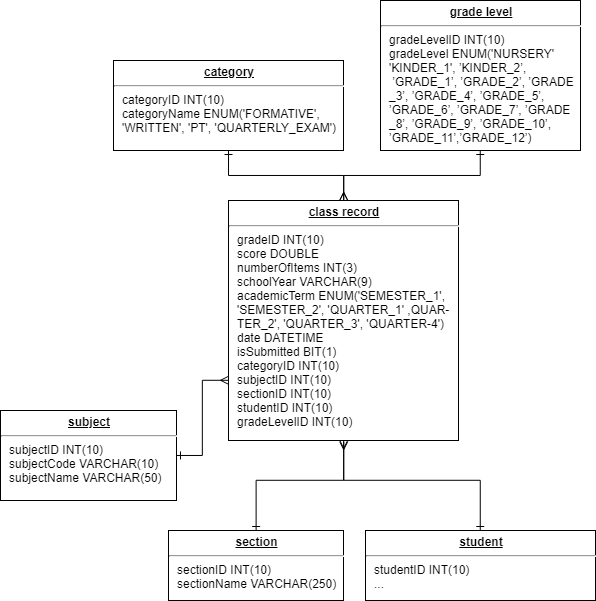

The diagram above was exported from draw.io. Its source (the exported page's mxGraphModel, read from the mxfile embedded in the PNG):
<mxGraphModel dx="1623" dy="874" grid="1" gridSize="10" guides="1" tooltips="1" connect="1" arrows="1" fold="1" page="1" pageScale="1" pageWidth="1100" pageHeight="850" background="#ffffff" math="0" shadow="0">
  <root>
    <mxCell id="0" />
    <mxCell id="1" parent="0" />
    <mxCell id="24794b860abc3c2d-19" value="&lt;p style=&quot;margin: 0px ; margin-top: 4px ; text-align: center ; text-decoration: underline&quot;&gt;&lt;b&gt;class record&lt;/b&gt;&lt;/p&gt;&lt;hr&gt;&lt;p style=&quot;margin: 0px ; margin-left: 8px&quot;&gt;gradeID INT(10)&lt;/p&gt;&lt;p style=&quot;margin: 0px ; margin-left: 8px&quot;&gt;score DOUBLE&lt;/p&gt;&lt;p style=&quot;margin: 0px ; margin-left: 8px&quot;&gt;numberOfItems INT(3)&lt;/p&gt;&lt;p style=&quot;margin: 0px ; margin-left: 8px&quot;&gt;schoolYear VARCHAR(9)&lt;/p&gt;&lt;p style=&quot;margin: 0px ; margin-left: 8px&quot;&gt;academicTerm ENUM('SEMESTER_1',&lt;/p&gt;&lt;p style=&quot;margin: 0px ; margin-left: 8px&quot;&gt;'SEMESTER_2', 'QUARTER_1' ,QUAR-&lt;/p&gt;&lt;p style=&quot;margin: 0px ; margin-left: 8px&quot;&gt;TER_2', 'QUARTER_3', 'QUARTER-4')&lt;/p&gt;&lt;p style=&quot;margin: 0px ; margin-left: 8px&quot;&gt;date DATETIME&lt;/p&gt;&lt;p style=&quot;margin: 0px ; margin-left: 8px&quot;&gt;isSubmitted BIT(1)&lt;/p&gt;&lt;p style=&quot;margin: 0px ; margin-left: 8px&quot;&gt;categoryID INT(10)&lt;/p&gt;&lt;p style=&quot;margin: 0px ; margin-left: 8px&quot;&gt;subjectID INT(10)&lt;/p&gt;&lt;p style=&quot;margin: 0px ; margin-left: 8px&quot;&gt;sectionID INT(10)&lt;/p&gt;&lt;p style=&quot;margin: 0px ; margin-left: 8px&quot;&gt;studentID INT(10)&lt;/p&gt;&lt;p style=&quot;margin: 0px ; margin-left: 8px&quot;&gt;gradeLevelID INT(10)&lt;/p&gt;" style="verticalAlign=top;align=left;overflow=fill;fontSize=12;fontFamily=Helvetica;html=1;rounded=0;shadow=0;comic=0;labelBackgroundColor=none;strokeColor=#000000;strokeWidth=1;fillColor=#ffffff;" parent="1" vertex="1">
      <mxGeometry x="468" y="300" width="230" height="240" as="geometry" />
    </mxCell>
    <mxCell id="n5xxwQdE0pcV6YXKHlcd-30" style="edgeStyle=orthogonalEdgeStyle;rounded=0;orthogonalLoop=1;jettySize=auto;html=1;startArrow=ERone;startFill=0;endArrow=ERmany;endFill=0;" edge="1" parent="1" source="n5xxwQdE0pcV6YXKHlcd-16" target="24794b860abc3c2d-19">
      <mxGeometry relative="1" as="geometry" />
    </mxCell>
    <mxCell id="n5xxwQdE0pcV6YXKHlcd-16" value="&lt;p style=&quot;margin: 0px ; margin-top: 4px ; text-align: center ; text-decoration: underline&quot;&gt;&lt;b&gt;category&lt;/b&gt;&lt;/p&gt;&lt;hr&gt;&lt;p style=&quot;margin: 0px ; margin-left: 8px&quot;&gt;categoryID INT(10)&lt;/p&gt;&lt;p style=&quot;margin: 0px ; margin-left: 8px&quot;&gt;categoryName ENUM('FORMATIVE',&lt;/p&gt;&lt;p style=&quot;margin: 0px ; margin-left: 8px&quot;&gt;'WRITTEN', 'PT', 'QUARTERLY_EXAM')&lt;/p&gt;" style="verticalAlign=top;align=left;overflow=fill;fontSize=12;fontFamily=Helvetica;html=1;rounded=0;shadow=0;comic=0;labelBackgroundColor=none;strokeColor=#000000;strokeWidth=1;fillColor=#ffffff;" vertex="1" parent="1">
      <mxGeometry x="353" y="160" width="230" height="90" as="geometry" />
    </mxCell>
    <mxCell id="n5xxwQdE0pcV6YXKHlcd-28" style="edgeStyle=orthogonalEdgeStyle;rounded=0;orthogonalLoop=1;jettySize=auto;html=1;entryX=0.5;entryY=0;entryDx=0;entryDy=0;startArrow=ERone;startFill=0;endArrow=ERmany;endFill=0;" edge="1" parent="1" source="n5xxwQdE0pcV6YXKHlcd-17" target="24794b860abc3c2d-19">
      <mxGeometry relative="1" as="geometry" />
    </mxCell>
    <mxCell id="n5xxwQdE0pcV6YXKHlcd-17" value="&lt;p style=&quot;margin: 0px ; margin-top: 4px ; text-align: center ; text-decoration: underline&quot;&gt;&lt;b&gt;grade level&lt;/b&gt;&lt;/p&gt;&lt;hr&gt;&lt;p style=&quot;margin: 0px ; margin-left: 8px&quot;&gt;gradeLevelID INT(10)&lt;/p&gt;&lt;p style=&quot;margin: 0px ; margin-left: 8px&quot;&gt;gradeLevel ENUM('NURSERY'&lt;/p&gt;&lt;p style=&quot;margin: 0px ; margin-left: 8px&quot;&gt;'KINDER_1',&amp;nbsp;&lt;span&gt;’KINDER_&lt;/span&gt;&lt;span&gt;2’,&amp;nbsp;&lt;/span&gt;&lt;/p&gt;&lt;p style=&quot;margin: 0px ; margin-left: 8px&quot;&gt;&lt;span&gt;&amp;nbsp;’GRADE_&lt;/span&gt;&lt;span&gt;1’,&amp;nbsp;&lt;/span&gt;&lt;span&gt;’GRADE_&lt;/span&gt;&lt;span&gt;2’,   ’GRADE&lt;/span&gt;&lt;/p&gt;&lt;p style=&quot;margin: 0px ; margin-left: 8px&quot;&gt;&lt;span&gt;_3’,&amp;nbsp;&lt;/span&gt;&lt;span&gt;’GRADE_&lt;/span&gt;&lt;span&gt;4’,   ’GRADE_&lt;/span&gt;&lt;span&gt;5’,&lt;/span&gt;&lt;/p&gt;&lt;p style=&quot;margin: 0px ; margin-left: 8px&quot;&gt;&lt;span&gt;’GRADE_&lt;/span&gt;&lt;span&gt;6’,   ’GRADE_&lt;/span&gt;&lt;span&gt;7’,&amp;nbsp;&lt;/span&gt;&lt;span&gt;’GRADE&lt;/span&gt;&lt;/p&gt;&lt;p style=&quot;margin: 0px ; margin-left: 8px&quot;&gt;&lt;span&gt;_8’,   ’GRADE_&lt;/span&gt;&lt;span&gt;9’,&amp;nbsp;&lt;/span&gt;&lt;span&gt;’GRADE_&lt;/span&gt;&lt;span&gt;10’,&lt;/span&gt;&lt;/p&gt;&lt;p style=&quot;margin: 0px ; margin-left: 8px&quot;&gt;&lt;span&gt;’GRADE_&lt;/span&gt;&lt;span&gt;11’,&lt;/span&gt;&lt;span&gt;’GRADE_&lt;/span&gt;&lt;span&gt;12’)&lt;/span&gt;&lt;/p&gt;" style="verticalAlign=top;align=left;overflow=fill;fontSize=12;fontFamily=Helvetica;html=1;rounded=0;shadow=0;comic=0;labelBackgroundColor=none;strokeColor=#000000;strokeWidth=1;fillColor=#ffffff;" vertex="1" parent="1">
      <mxGeometry x="620" y="100" width="200" height="150" as="geometry" />
    </mxCell>
    <mxCell id="n5xxwQdE0pcV6YXKHlcd-25" style="edgeStyle=orthogonalEdgeStyle;rounded=0;orthogonalLoop=1;jettySize=auto;html=1;entryX=0;entryY=0.75;entryDx=0;entryDy=0;startArrow=ERone;startFill=0;endArrow=ERmany;endFill=0;" edge="1" parent="1" source="n5xxwQdE0pcV6YXKHlcd-18" target="24794b860abc3c2d-19">
      <mxGeometry relative="1" as="geometry" />
    </mxCell>
    <mxCell id="n5xxwQdE0pcV6YXKHlcd-18" value="&lt;p style=&quot;margin: 0px ; margin-top: 4px ; text-align: center ; text-decoration: underline&quot;&gt;&lt;b&gt;subject&lt;/b&gt;&lt;/p&gt;&lt;hr&gt;&lt;p style=&quot;margin: 0px ; margin-left: 8px&quot;&gt;subjectID INT(10)&lt;/p&gt;&lt;p style=&quot;margin: 0px ; margin-left: 8px&quot;&gt;subjectCode VARCHAR(10)&lt;br&gt;subjectName VARCHAR(50)&lt;/p&gt;" style="verticalAlign=top;align=left;overflow=fill;fontSize=12;fontFamily=Helvetica;html=1;rounded=0;shadow=0;comic=0;labelBackgroundColor=none;strokeColor=#000000;strokeWidth=1;fillColor=#ffffff;" vertex="1" parent="1">
      <mxGeometry x="240" y="510" width="176" height="90" as="geometry" />
    </mxCell>
    <mxCell id="n5xxwQdE0pcV6YXKHlcd-26" style="edgeStyle=orthogonalEdgeStyle;rounded=0;orthogonalLoop=1;jettySize=auto;html=1;startArrow=ERone;startFill=0;endArrow=ERmany;endFill=0;" edge="1" parent="1" source="n5xxwQdE0pcV6YXKHlcd-19">
      <mxGeometry relative="1" as="geometry">
        <mxPoint x="583" y="541" as="targetPoint" />
        <Array as="points">
          <mxPoint x="496" y="580" />
          <mxPoint x="583" y="580" />
        </Array>
      </mxGeometry>
    </mxCell>
    <mxCell id="n5xxwQdE0pcV6YXKHlcd-19" value="&lt;p style=&quot;margin: 0px ; margin-top: 4px ; text-align: center ; text-decoration: underline&quot;&gt;&lt;b&gt;section&lt;/b&gt;&lt;/p&gt;&lt;hr&gt;&lt;p style=&quot;margin: 0px ; margin-left: 8px&quot;&gt;sectionID INT(10)&lt;/p&gt;&lt;p style=&quot;margin: 0px ; margin-left: 8px&quot;&gt;sectionName VARCHAR(250)&lt;/p&gt;" style="verticalAlign=top;align=left;overflow=fill;fontSize=12;fontFamily=Helvetica;html=1;rounded=0;shadow=0;comic=0;labelBackgroundColor=none;strokeColor=#000000;strokeWidth=1;fillColor=#ffffff;" vertex="1" parent="1">
      <mxGeometry x="408" y="630" width="175" height="70" as="geometry" />
    </mxCell>
    <mxCell id="n5xxwQdE0pcV6YXKHlcd-27" style="edgeStyle=orthogonalEdgeStyle;rounded=0;orthogonalLoop=1;jettySize=auto;html=1;entryX=0.5;entryY=1;entryDx=0;entryDy=0;startArrow=ERone;startFill=0;endArrow=ERmany;endFill=0;" edge="1" parent="1" source="n5xxwQdE0pcV6YXKHlcd-21" target="24794b860abc3c2d-19">
      <mxGeometry relative="1" as="geometry">
        <Array as="points">
          <mxPoint x="720" y="580" />
          <mxPoint x="583" y="580" />
        </Array>
      </mxGeometry>
    </mxCell>
    <mxCell id="n5xxwQdE0pcV6YXKHlcd-21" value="&lt;p style=&quot;margin: 0px ; margin-top: 4px ; text-align: center ; text-decoration: underline&quot;&gt;&lt;b&gt;student&lt;/b&gt;&lt;/p&gt;&lt;hr&gt;&lt;p style=&quot;margin: 0px ; margin-left: 8px&quot;&gt;studentID INT(10)&lt;/p&gt;&lt;p style=&quot;margin: 0px ; margin-left: 8px&quot;&gt;...&lt;/p&gt;" style="verticalAlign=top;align=left;overflow=fill;fontSize=12;fontFamily=Helvetica;html=1;rounded=0;shadow=0;comic=0;labelBackgroundColor=none;strokeColor=#000000;strokeWidth=1;fillColor=#ffffff;" vertex="1" parent="1">
      <mxGeometry x="605" y="630" width="230" height="70" as="geometry" />
    </mxCell>
  </root>
</mxGraphModel>